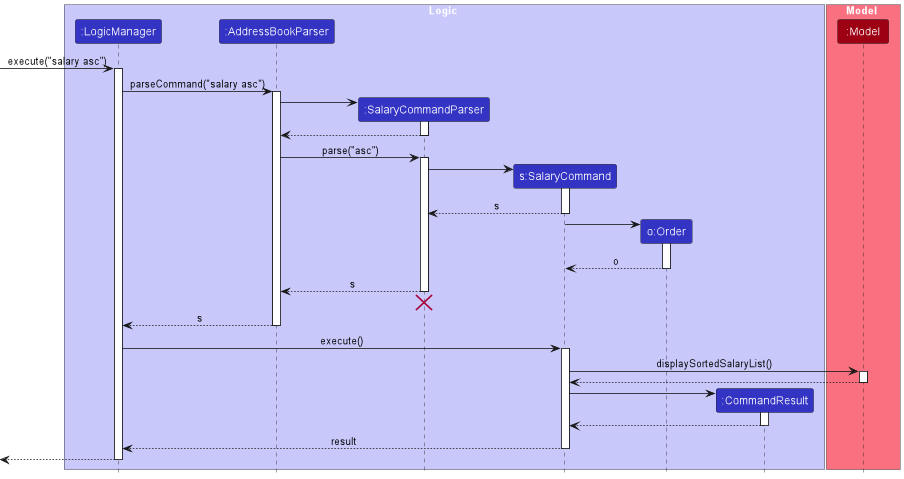

The diagram above was rendered by PlantUML. Its source (embedded in the PNG):
@startuml
!include style.puml

box Logic LOGIC_COLOR_T1
participant ":LogicManager" as LogicManager LOGIC_COLOR
participant ":AddressBookParser" as AddressBookParser LOGIC_COLOR
participant ":SalaryCommandParser" as SalaryCommandParser LOGIC_COLOR
participant "s:SalaryCommand" as SalaryCommand LOGIC_COLOR
participant "o:Order" as Order LOGIC_COLOR
participant ":CommandResult" as CommandResult LOGIC_COLOR
end box


box Model MODEL_COLOR_T1
participant ":Model" as Model MODEL_COLOR
end box

[-> LogicManager : execute("salary asc")
activate LogicManager

LogicManager -> AddressBookParser : parseCommand("salary asc")
activate AddressBookParser

create SalaryCommandParser
AddressBookParser -> SalaryCommandParser
activate SalaryCommandParser

SalaryCommandParser --> AddressBookParser
deactivate SalaryCommandParser

AddressBookParser -> SalaryCommandParser : parse("asc")
activate SalaryCommandParser

create SalaryCommand
SalaryCommandParser -> SalaryCommand
activate SalaryCommand

SalaryCommand --> SalaryCommandParser : s
deactivate SalaryCommand

create Order
SalaryCommand -> Order
activate Order

Order --> SalaryCommand : o
deactivate Order


SalaryCommandParser --> AddressBookParser : s
deactivate SalaryCommandParser
'Hidden arrow to position the destroy marker below the end of the activation bar.
SalaryCommandParser -[hidden]-> AddressBookParser
destroy SalaryCommandParser

AddressBookParser --> LogicManager : s
deactivate AddressBookParser


LogicManager -> SalaryCommand : execute()
activate SalaryCommand


SalaryCommand -> Model : displaySortedSalaryList()
activate Model

Model --> SalaryCommand
deactivate Model

create CommandResult
SalaryCommand -> CommandResult
activate CommandResult

CommandResult --> SalaryCommand
deactivate CommandResult

SalaryCommand --> LogicManager : result
deactivate SalaryCommand

[<--LogicManager
deactivate LogicManager
@enduml